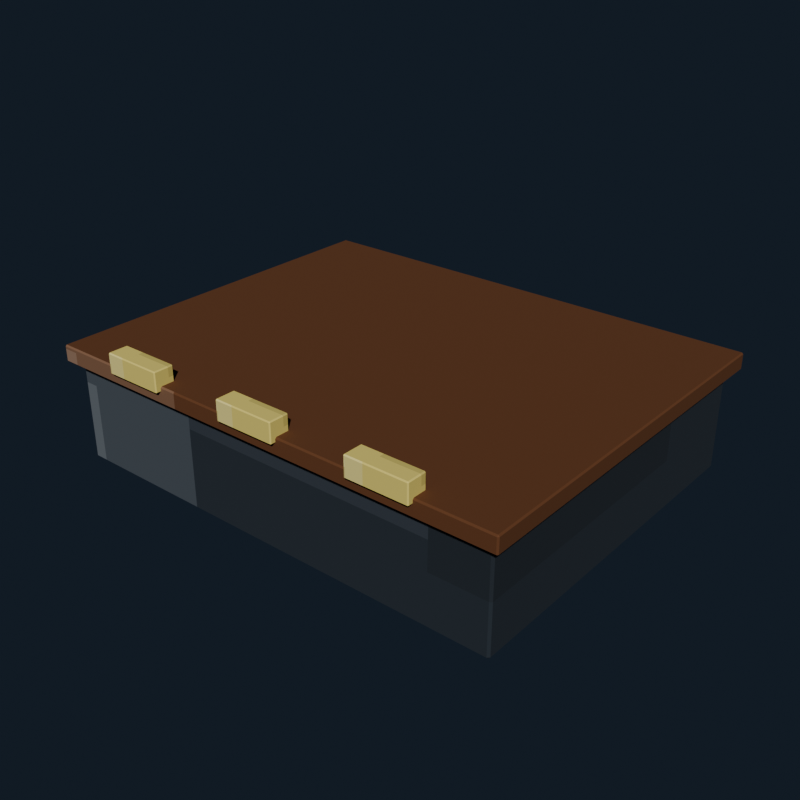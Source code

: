 # Source: stage_platform.blend  (saved by Blender 5.2.44; exported with 4.5.12 LTS)
import bpy
from mathutils import Matrix  # noqa: F401  (used for matrix-valued properties, if any)

bpy.ops.wm.read_factory_settings(use_empty=True)
scene = bpy.context.scene
scene.name = 'Scene'

# ---- collections
col_collection = bpy.data.collections.new('Collection'); scene.collection.children.link(col_collection)

# ---- images (referenced by path relative to the original .blend; pixels are not part of the script)
import os
ASSET_DIR = os.environ.get("B2B_ASSET_DIR", "")  # directory of the original .blend (textures are referenced by path, not embedded)
HERE = os.path.dirname(os.path.abspath(__file__))  # packed textures are extracted next to this script under _unpacked/

def load_image(name, relpath, width, height, colorspace="sRGB"):
    """Load a texture the original file referenced (path relative to the .blend, or extracted next to this script)."""
    p = next((c for c in (os.path.join(HERE, relpath), os.path.join(ASSET_DIR, relpath)) if relpath and os.path.exists(c)), "")
    if p:
        img = bpy.data.images.load(p, check_existing=True)
        img.name = name
    else:  # same state as the original file: an image datablock whose file is absent (Cycles renders it pink)
        img = bpy.data.images.new(name, width, height)
        img.source = "FILE"
        img.filepath = "//" + (relpath or name)
    img.colorspace_settings.name = colorspace
    return img
img_stage_platform_pixel_atlas = load_image('stage_platform_pixel_atlas', '_unpacked/stage_platform_pixel_atlas.9a39ce30.png', 192, 16, 'sRGB')

# ---- materials (node trees are filled in below, after node groups)
mat_stage_platform_pixel_paint = bpy.data.materials.new('Stage Platform pixel paint')

# ---- material node trees
mat_stage_platform_pixel_paint.use_nodes = True; mat_stage_platform_pixel_paint.node_tree.nodes.clear()
_N = mat_stage_platform_pixel_paint.node_tree.nodes; _L = mat_stage_platform_pixel_paint.node_tree.links
n0 = _N.new('ShaderNodeBsdfPrincipled'); n0.name = 'Principled BSDF'; n0.location = (-200, 100)
n0.inputs[1].default_value = 0.06
n0.inputs[2].default_value = 0.88
n0.inputs[10].default_value = 0.005
n1 = _N.new('ShaderNodeOutputMaterial'); n1.name = 'Material Output'; n1.location = (200, 100)
n2 = _N.new('ShaderNodeTexImage'); n2.name = 'Image Texture'; n2.location = (0, 0)
n2.image = img_stage_platform_pixel_atlas
n2.interpolation = 'Closest'
_L.new(n0.outputs[0], n1.inputs[0])
_L.new(n2.outputs[0], n0.inputs[0])
n1.is_active_output = True

# ---- world
world_world = bpy.data.worlds.new('World'); scene.world = world_world
world_world.use_nodes = True; world_world.node_tree.nodes.clear()
_N = world_world.node_tree.nodes; _L = world_world.node_tree.links
n0 = _N.new('ShaderNodeOutputWorld'); n0.name = 'World Output'; n0.location = (200, 100)
n1 = _N.new('ShaderNodeBackground'); n1.name = 'Background'; n1.location = (-200, 100)
n1.inputs[0].default_value = (0.04314, 0.06275, 0.09412, 1.0)
n1.inputs[1].default_value = 0.36
_L.new(n1.outputs[0], n0.inputs[0])
n0.is_active_output = True
world_world.color = (0.05088, 0.05088, 0.05088)
world_world.sun_shadow_jitter_overblur = 0.0

# ---- meshes
me_cube = bpy.data.meshes.new('Cube')
me_cube.from_pydata([(-1.338, -1.038, -0.3), (-1.338, -1.05, -0.288), (-1.35, -1.038, -0.288), (-1.338, -1.05, 0.288), (-1.338, -1.038, 0.3), (-1.35, -1.038, 0.288), (-1.338, 1.038, -0.3), (-1.35, 1.038, -0.288), (-1.338, 1.05, -0.288), (-1.338, 1.038, 0.3), (-1.338, 1.05, 0.288), (-1.35, 1.038, 0.288), (1.338, -1.038, -0.3), (1.35, -1.038, -0.288), (1.338, -1.05, -0.288), (1.338, -1.038, 0.3), (1.338, -1.05, 0.288), (1.35, -1.038, 0.288), (1.338, 1.038, -0.3), (1.338, 1.05, -0.288), (1.35, 1.038, -0.288), (1.338, 1.038, 0.3), (1.35, 1.038, 0.288), (1.338, 1.05, 0.288)], [], [(0, 1, 2), (3, 4, 5), (6, 7, 8), (9, 10, 11), (12, 13, 14), (15, 16, 17), (18, 19, 20), (21, 22, 23), (6, 0, 2, 7), (1, 3, 5, 2), (4, 9, 11, 5), (10, 8, 7, 11), (18, 6, 8, 19), (9, 21, 23, 10), (22, 20, 19, 23), (12, 18, 20, 13), (21, 15, 17, 22), (16, 14, 13, 17), (0, 12, 14, 1), (15, 4, 3, 16), (6, 18, 12, 0), (2, 5, 11, 7), (14, 16, 3, 1), (21, 9, 4, 15), (8, 10, 23, 19), (20, 22, 17, 13)])
_uv = me_cube.uv_layers.new(name='UVMap')
_uv.uv.foreach_set('vector', [0.09727, 0.7212, 0.09727, 0.7225, 0.09719, 0.7212, 0.1339, 0.944, 0.1343, 0.944, 0.1339, 0.945, 0.09727, 0.5013, 0.09719, 0.5013, 0.09727, 0.5, 0.1343, 0.2777, 0.1339, 0.2785, 0.1339, 0.2765, 0.1156, 0.7212, 0.116, 0.7212, 0.1159, 0.723, 0.1343, 0.7224, 0.1339, 0.7235, 0.1339, 0.7215, 0.1156, 0.5013, 0.1159, 0.4995, 0.116, 0.5013, 0.1343, 0.5007, 0.1339, 0.5013, 0.1339, 0.4993, 0.09727, 0.5013, 0.09727, 0.7212, 0.09719, 0.7212, 0.09719, 0.5013, 0.1161, 0.055, 0.1339, 0.055, 0.1339, 0.05627, 0.1161, 0.05627, 0.1343, 0.05627, 0.1343, 0.2777, 0.1339, 0.2765, 0.1339, 0.05627, 0.1339, 0.2785, 0.1161, 0.2785, 0.1161, 0.2762, 0.1339, 0.2765, 0.1156, 0.5013, 0.09727, 0.5013, 0.09727, 0.5, 0.1159, 0.4995, 0.1343, 0.2777, 0.1343, 0.5007, 0.1339, 0.4993, 0.1339, 0.2785, 0.1339, 0.5013, 0.116, 0.5013, 0.1159, 0.4995, 0.1339, 0.4993, 0.1156, 0.7212, 0.1156, 0.5013, 0.116, 0.5013, 0.116, 0.7212, 0.1343, 0.5007, 0.1343, 0.7224, 0.1339, 0.7215, 0.1339, 0.5013, 0.1339, 0.7235, 0.1159, 0.723, 0.116, 0.7212, 0.1339, 0.7215, 0.09727, 0.7212, 0.1156, 0.7212, 0.1159, 0.723, 0.09727, 0.7225, 0.1343, 0.7224, 0.1343, 0.944, 0.1339, 0.944, 0.1339, 0.7235, 0.09727, 0.5013, 0.1156, 0.5013, 0.1156, 0.7212, 0.09727, 0.7212, 0.1161, 0.05627, 0.1339, 0.05627, 0.1339, 0.2765, 0.1161, 0.2762, 0.1159, 0.723, 0.1339, 0.7235, 0.1339, 0.944, 0.1161, 0.944, 0.1343, 0.5007, 0.1527, 0.5013, 0.1527, 0.7212, 0.1343, 0.7224, 0.1161, 0.2785, 0.1339, 0.2785, 0.1339, 0.4993, 0.1159, 0.4995, 0.116, 0.5013, 0.1339, 0.5013, 0.1339, 0.7215, 0.116, 0.7212])
me_cube.materials.append(mat_stage_platform_pixel_paint)
me_cube.update()
me_cube_001 = bpy.data.meshes.new('Cube.001')
me_cube_001.from_pydata([(-1.402, -1.102, -0.05), (-1.402, -1.11, -0.042), (-1.41, -1.102, -0.042), (-1.402, -1.11, 0.042), (-1.402, -1.102, 0.05), (-1.41, -1.102, 0.042), (-1.402, 1.102, -0.05), (-1.41, 1.102, -0.042), (-1.402, 1.11, -0.042), (-1.402, 1.102, 0.05), (-1.402, 1.11, 0.042), (-1.41, 1.102, 0.042), (1.402, -1.102, -0.05), (1.41, -1.102, -0.042), (1.402, -1.11, -0.042), (1.402, -1.102, 0.05), (1.402, -1.11, 0.042), (1.41, -1.102, 0.042), (1.402, 1.102, -0.05), (1.402, 1.11, -0.042), (1.41, 1.102, -0.042), (1.402, 1.102, 0.05), (1.41, 1.102, 0.042), (1.402, 1.11, 0.042)], [], [(0, 1, 2), (3, 4, 5), (6, 7, 8), (9, 10, 11), (12, 13, 14), (15, 16, 17), (18, 19, 20), (21, 22, 23), (6, 0, 2, 7), (1, 3, 5, 2), (4, 9, 11, 5), (10, 8, 7, 11), (18, 6, 8, 19), (9, 21, 23, 10), (22, 20, 19, 23), (12, 18, 20, 13), (21, 15, 17, 22), (16, 14, 13, 17), (0, 12, 14, 1), (15, 4, 3, 16), (6, 18, 12, 0), (2, 5, 11, 7), (14, 16, 3, 1), (21, 9, 4, 15), (8, 10, 23, 19), (20, 22, 17, 13)])
_uv = me_cube_001.uv_layers.new(name='UVMap')
_uv.uv.foreach_set('vector', [0.3472, 0.7217, 0.3472, 0.7225, 0.3472, 0.7217, 0.3828, 0.9444, 0.3843, 0.9444, 0.3828, 0.945, 0.3472, 0.5008, 0.3472, 0.5008, 0.3472, 0.5, 0.3843, 0.2777, 0.3828, 0.2781, 0.3828, 0.2769, 0.3657, 0.7217, 0.3668, 0.7217, 0.3664, 0.7228, 0.3843, 0.7224, 0.3828, 0.7231, 0.3828, 0.7219, 0.3657, 0.5008, 0.3664, 0.4997, 0.3668, 0.5008, 0.3843, 0.5004, 0.3828, 0.5008, 0.3828, 0.4995, 0.3472, 0.5008, 0.3472, 0.7217, 0.3472, 0.7217, 0.3472, 0.5008, 0.3672, 0.055, 0.3828, 0.055, 0.3828, 0.0558, 0.3672, 0.0558, 0.3843, 0.0558, 0.3843, 0.2777, 0.3828, 0.2769, 0.3828, 0.0558, 0.3828, 0.2781, 0.3672, 0.2781, 0.3672, 0.2767, 0.3828, 0.2769, 0.3657, 0.5008, 0.3472, 0.5008, 0.3472, 0.5, 0.3664, 0.4997, 0.3843, 0.2777, 0.3843, 0.5004, 0.3828, 0.4995, 0.3828, 0.2781, 0.3828, 0.5008, 0.3668, 0.5008, 0.3664, 0.4997, 0.3828, 0.4995, 0.3657, 0.7217, 0.3657, 0.5008, 0.3668, 0.5008, 0.3668, 0.7217, 0.3843, 0.5004, 0.3843, 0.7224, 0.3828, 0.7219, 0.3828, 0.5008, 0.3828, 0.7231, 0.3664, 0.7228, 0.3668, 0.7217, 0.3828, 0.7219, 0.3472, 0.7217, 0.3657, 0.7217, 0.3664, 0.7228, 0.3472, 0.7225, 0.3843, 0.7224, 0.3843, 0.9444, 0.3828, 0.9444, 0.3828, 0.7231, 0.3472, 0.5008, 0.3657, 0.5008, 0.3657, 0.7217, 0.3472, 0.7217, 0.3672, 0.0558, 0.3828, 0.0558, 0.3828, 0.2769, 0.3672, 0.2767, 0.3664, 0.7228, 0.3828, 0.7231, 0.3828, 0.9444, 0.3672, 0.9444, 0.3843, 0.5004, 0.4028, 0.5008, 0.4028, 0.7217, 0.3843, 0.7224, 0.3672, 0.2781, 0.3828, 0.2781, 0.3828, 0.4995, 0.3664, 0.4997, 0.3668, 0.5008, 0.3828, 0.5008, 0.3828, 0.7219, 0.3668, 0.7217])
me_cube_001.materials.append(mat_stage_platform_pixel_paint)
me_cube_001.update()
me_cube_002 = bpy.data.meshes.new('Cube.002')
me_cube_002.from_pydata([(-0.174, -0.054, -0.06), (-0.174, -0.06, -0.054), (-0.18, -0.054, -0.054), (-0.174, -0.06, 0.054), (-0.174, -0.054, 0.06), (-0.18, -0.054, 0.054), (-0.174, 0.054, -0.06), (-0.18, 0.054, -0.054), (-0.174, 0.06, -0.054), (-0.174, 0.054, 0.06), (-0.174, 0.06, 0.054), (-0.18, 0.054, 0.054), (0.174, -0.054, -0.06), (0.18, -0.054, -0.054), (0.174, -0.06, -0.054), (0.174, -0.054, 0.06), (0.174, -0.06, 0.054), (0.18, -0.054, 0.054), (0.174, 0.054, -0.06), (0.174, 0.06, -0.054), (0.18, 0.054, -0.054), (0.174, 0.054, 0.06), (0.18, 0.054, 0.054), (0.174, 0.06, 0.054)], [], [(0, 1, 2), (3, 4, 5), (6, 7, 8), (9, 10, 11), (12, 13, 14), (15, 16, 17), (18, 19, 20), (21, 22, 23), (6, 0, 2, 7), (1, 3, 5, 2), (4, 9, 11, 5), (10, 8, 7, 11), (18, 6, 8, 19), (9, 21, 23, 10), (22, 20, 19, 23), (12, 18, 20, 13), (21, 15, 17, 22), (16, 14, 13, 17), (0, 12, 14, 1), (15, 4, 3, 16), (6, 18, 12, 0), (2, 5, 11, 7), (14, 16, 3, 1), (21, 9, 4, 15), (8, 10, 23, 19), (20, 22, 17, 13)])
_uv = me_cube_002.uv_layers.new(name='UVMap')
_uv.uv.foreach_set('vector', [0.5975, 0.7114, 0.5975, 0.7225, 0.5972, 0.7114, 0.6333, 0.9413, 0.6343, 0.9413, 0.6333, 0.945, 0.5975, 0.5111, 0.5972, 0.5111, 0.5975, 0.5, 0.6343, 0.2763, 0.6333, 0.2812, 0.6333, 0.2692, 0.6154, 0.7114, 0.6164, 0.7114, 0.616, 0.7244, 0.6344, 0.7188, 0.6333, 0.7262, 0.6333, 0.7142, 0.6154, 0.5111, 0.616, 0.4981, 0.6164, 0.5111, 0.6344, 0.5074, 0.6333, 0.5111, 0.6333, 0.4972, 0.5975, 0.5111, 0.5975, 0.7114, 0.5972, 0.7114, 0.5972, 0.5111, 0.6167, 0.055, 0.6333, 0.055, 0.6333, 0.06613, 0.6167, 0.06613, 0.6343, 0.06613, 0.6343, 0.2763, 0.6333, 0.2692, 0.6333, 0.06613, 0.6333, 0.2812, 0.6167, 0.2812, 0.6167, 0.2664, 0.6333, 0.2692, 0.6154, 0.5111, 0.5975, 0.5111, 0.5975, 0.5, 0.616, 0.4981, 0.6343, 0.2763, 0.6344, 0.5074, 0.6333, 0.4972, 0.6333, 0.2812, 0.6333, 0.5111, 0.6164, 0.5111, 0.616, 0.4981, 0.6333, 0.4972, 0.6154, 0.7114, 0.6154, 0.5111, 0.6164, 0.5111, 0.6164, 0.7114, 0.6344, 0.5074, 0.6344, 0.7188, 0.6333, 0.7142, 0.6333, 0.5111, 0.6333, 0.7262, 0.616, 0.7244, 0.6164, 0.7114, 0.6333, 0.7142, 0.5975, 0.7114, 0.6154, 0.7114, 0.616, 0.7244, 0.5975, 0.7225, 0.6344, 0.7188, 0.6343, 0.9413, 0.6333, 0.9413, 0.6333, 0.7262, 0.5975, 0.5111, 0.6154, 0.5111, 0.6154, 0.7114, 0.5975, 0.7114, 0.6167, 0.06613, 0.6333, 0.06613, 0.6333, 0.2692, 0.6167, 0.2664, 0.616, 0.7244, 0.6333, 0.7262, 0.6333, 0.9413, 0.6167, 0.9413, 0.6344, 0.5074, 0.6525, 0.5111, 0.6525, 0.7114, 0.6344, 0.7188, 0.6167, 0.2812, 0.6333, 0.2812, 0.6333, 0.4972, 0.616, 0.4981, 0.6164, 0.5111, 0.6333, 0.5111, 0.6333, 0.7142, 0.6164, 0.7114])
me_cube_002.materials.append(mat_stage_platform_pixel_paint)
me_cube_002.update()
me_cube_003 = bpy.data.meshes.new('Cube.003')
me_cube_003.from_pydata([(-0.174, -0.054, -0.06), (-0.174, -0.06, -0.054), (-0.18, -0.054, -0.054), (-0.174, -0.06, 0.054), (-0.174, -0.054, 0.06), (-0.18, -0.054, 0.054), (-0.174, 0.054, -0.06), (-0.18, 0.054, -0.054), (-0.174, 0.06, -0.054), (-0.174, 0.054, 0.06), (-0.174, 0.06, 0.054), (-0.18, 0.054, 0.054), (0.174, -0.054, -0.06), (0.18, -0.054, -0.054), (0.174, -0.06, -0.054), (0.174, -0.054, 0.06), (0.174, -0.06, 0.054), (0.18, -0.054, 0.054), (0.174, 0.054, -0.06), (0.174, 0.06, -0.054), (0.18, 0.054, -0.054), (0.174, 0.054, 0.06), (0.18, 0.054, 0.054), (0.174, 0.06, 0.054)], [], [(0, 1, 2), (3, 4, 5), (6, 7, 8), (9, 10, 11), (12, 13, 14), (15, 16, 17), (18, 19, 20), (21, 22, 23), (6, 0, 2, 7), (1, 3, 5, 2), (4, 9, 11, 5), (10, 8, 7, 11), (18, 6, 8, 19), (9, 21, 23, 10), (22, 20, 19, 23), (12, 18, 20, 13), (21, 15, 17, 22), (16, 14, 13, 17), (0, 12, 14, 1), (15, 4, 3, 16), (6, 18, 12, 0), (2, 5, 11, 7), (14, 16, 3, 1), (21, 9, 4, 15), (8, 10, 23, 19), (20, 22, 17, 13)])
_uv = me_cube_003.uv_layers.new(name='UVMap')
_uv.uv.foreach_set('vector', [0.5975, 0.7114, 0.5975, 0.7225, 0.5972, 0.7114, 0.6333, 0.9413, 0.6343, 0.9413, 0.6333, 0.945, 0.5975, 0.5111, 0.5972, 0.5111, 0.5975, 0.5, 0.6343, 0.2763, 0.6333, 0.2812, 0.6333, 0.2692, 0.6154, 0.7114, 0.6164, 0.7114, 0.616, 0.7244, 0.6344, 0.7188, 0.6333, 0.7262, 0.6333, 0.7142, 0.6154, 0.5111, 0.616, 0.4981, 0.6164, 0.5111, 0.6344, 0.5074, 0.6333, 0.5111, 0.6333, 0.4972, 0.5975, 0.5111, 0.5975, 0.7114, 0.5972, 0.7114, 0.5972, 0.5111, 0.6167, 0.055, 0.6333, 0.055, 0.6333, 0.06613, 0.6167, 0.06613, 0.6343, 0.06613, 0.6343, 0.2763, 0.6333, 0.2692, 0.6333, 0.06613, 0.6333, 0.2812, 0.6167, 0.2812, 0.6167, 0.2664, 0.6333, 0.2692, 0.6154, 0.5111, 0.5975, 0.5111, 0.5975, 0.5, 0.616, 0.4981, 0.6343, 0.2763, 0.6344, 0.5074, 0.6333, 0.4972, 0.6333, 0.2812, 0.6333, 0.5111, 0.6164, 0.5111, 0.616, 0.4981, 0.6333, 0.4972, 0.6154, 0.7114, 0.6154, 0.5111, 0.6164, 0.5111, 0.6164, 0.7114, 0.6344, 0.5074, 0.6344, 0.7188, 0.6333, 0.7142, 0.6333, 0.5111, 0.6333, 0.7262, 0.616, 0.7244, 0.6164, 0.7114, 0.6333, 0.7142, 0.5975, 0.7114, 0.6154, 0.7114, 0.616, 0.7244, 0.5975, 0.7225, 0.6344, 0.7188, 0.6343, 0.9413, 0.6333, 0.9413, 0.6333, 0.7262, 0.5975, 0.5111, 0.6154, 0.5111, 0.6154, 0.7114, 0.5975, 0.7114, 0.6167, 0.06613, 0.6333, 0.06613, 0.6333, 0.2692, 0.6167, 0.2664, 0.616, 0.7244, 0.6333, 0.7262, 0.6333, 0.9413, 0.6167, 0.9413, 0.6344, 0.5074, 0.6525, 0.5111, 0.6525, 0.7114, 0.6344, 0.7188, 0.6167, 0.2812, 0.6333, 0.2812, 0.6333, 0.4972, 0.616, 0.4981, 0.6164, 0.5111, 0.6333, 0.5111, 0.6333, 0.7142, 0.6164, 0.7114])
me_cube_003.materials.append(mat_stage_platform_pixel_paint)
me_cube_003.update()
me_cube_004 = bpy.data.meshes.new('Cube.004')
me_cube_004.from_pydata([(-0.174, -0.054, -0.06), (-0.174, -0.06, -0.054), (-0.18, -0.054, -0.054), (-0.174, -0.06, 0.054), (-0.174, -0.054, 0.06), (-0.18, -0.054, 0.054), (-0.174, 0.054, -0.06), (-0.18, 0.054, -0.054), (-0.174, 0.06, -0.054), (-0.174, 0.054, 0.06), (-0.174, 0.06, 0.054), (-0.18, 0.054, 0.054), (0.174, -0.054, -0.06), (0.18, -0.054, -0.054), (0.174, -0.06, -0.054), (0.174, -0.054, 0.06), (0.174, -0.06, 0.054), (0.18, -0.054, 0.054), (0.174, 0.054, -0.06), (0.174, 0.06, -0.054), (0.18, 0.054, -0.054), (0.174, 0.054, 0.06), (0.18, 0.054, 0.054), (0.174, 0.06, 0.054)], [], [(0, 1, 2), (3, 4, 5), (6, 7, 8), (9, 10, 11), (12, 13, 14), (15, 16, 17), (18, 19, 20), (21, 22, 23), (6, 0, 2, 7), (1, 3, 5, 2), (4, 9, 11, 5), (10, 8, 7, 11), (18, 6, 8, 19), (9, 21, 23, 10), (22, 20, 19, 23), (12, 18, 20, 13), (21, 15, 17, 22), (16, 14, 13, 17), (0, 12, 14, 1), (15, 4, 3, 16), (6, 18, 12, 0), (2, 5, 11, 7), (14, 16, 3, 1), (21, 9, 4, 15), (8, 10, 23, 19), (20, 22, 17, 13)])
_uv = me_cube_004.uv_layers.new(name='UVMap')
_uv.uv.foreach_set('vector', [0.5975, 0.7114, 0.5975, 0.7225, 0.5972, 0.7114, 0.6333, 0.9413, 0.6343, 0.9413, 0.6333, 0.945, 0.5975, 0.5111, 0.5972, 0.5111, 0.5975, 0.5, 0.6343, 0.2763, 0.6333, 0.2812, 0.6333, 0.2692, 0.6154, 0.7114, 0.6164, 0.7114, 0.616, 0.7244, 0.6344, 0.7188, 0.6333, 0.7262, 0.6333, 0.7142, 0.6154, 0.5111, 0.616, 0.4981, 0.6164, 0.5111, 0.6344, 0.5074, 0.6333, 0.5111, 0.6333, 0.4972, 0.5975, 0.5111, 0.5975, 0.7114, 0.5972, 0.7114, 0.5972, 0.5111, 0.6167, 0.055, 0.6333, 0.055, 0.6333, 0.06613, 0.6167, 0.06613, 0.6343, 0.06613, 0.6343, 0.2763, 0.6333, 0.2692, 0.6333, 0.06613, 0.6333, 0.2812, 0.6167, 0.2812, 0.6167, 0.2664, 0.6333, 0.2692, 0.6154, 0.5111, 0.5975, 0.5111, 0.5975, 0.5, 0.616, 0.4981, 0.6343, 0.2763, 0.6344, 0.5074, 0.6333, 0.4972, 0.6333, 0.2812, 0.6333, 0.5111, 0.6164, 0.5111, 0.616, 0.4981, 0.6333, 0.4972, 0.6154, 0.7114, 0.6154, 0.5111, 0.6164, 0.5111, 0.6164, 0.7114, 0.6344, 0.5074, 0.6344, 0.7188, 0.6333, 0.7142, 0.6333, 0.5111, 0.6333, 0.7262, 0.616, 0.7244, 0.6164, 0.7114, 0.6333, 0.7142, 0.5975, 0.7114, 0.6154, 0.7114, 0.616, 0.7244, 0.5975, 0.7225, 0.6344, 0.7188, 0.6343, 0.9413, 0.6333, 0.9413, 0.6333, 0.7262, 0.5975, 0.5111, 0.6154, 0.5111, 0.6154, 0.7114, 0.5975, 0.7114, 0.6167, 0.06613, 0.6333, 0.06613, 0.6333, 0.2692, 0.6167, 0.2664, 0.616, 0.7244, 0.6333, 0.7262, 0.6333, 0.9413, 0.6167, 0.9413, 0.6344, 0.5074, 0.6525, 0.5111, 0.6525, 0.7114, 0.6344, 0.7188, 0.6167, 0.2812, 0.6333, 0.2812, 0.6333, 0.4972, 0.616, 0.4981, 0.6164, 0.5111, 0.6333, 0.5111, 0.6333, 0.7142, 0.6164, 0.7114])
me_cube_004.materials.append(mat_stage_platform_pixel_paint)
me_cube_004.update()

# ---- objects
ob_stagebase = bpy.data.objects.new('StageBase', me_cube)
ob_stagetop = bpy.data.objects.new('StageTop', me_cube_001)
ob_footlight__0_8 = bpy.data.objects.new('Footlight_-0.8', me_cube_002)
ob_footlight_0 = bpy.data.objects.new('Footlight_0', me_cube_003)
ob_footlight_0_8 = bpy.data.objects.new('Footlight_0.8', me_cube_004)

# ---- transforms, parenting, visibility, modifiers, constraints
ob_stagebase.location = (0.0, 0.0, 0.3)
ob_stagetop.location = (0.0, 0.0, 0.64)
ob_footlight__0_8.location = (-0.8, -1.08, 0.72)
ob_footlight_0.location = (0.0, -1.08, 0.72)
ob_footlight_0_8.location = (0.8, -1.08, 0.72)

# ---- collection membership
col_collection.objects.link(ob_stagebase)
col_collection.objects.link(ob_stagetop)
col_collection.objects.link(ob_footlight__0_8)
col_collection.objects.link(ob_footlight_0)
col_collection.objects.link(ob_footlight_0_8)

# ---- scene / render settings (as saved in the file)
scene.frame_start = 1; scene.frame_end = 250; scene.frame_set(1)
scene.render.engine = 'BLENDER_EEVEE_NEXT'
scene.render.resolution_x = 640
scene.render.resolution_y = 640
scene.render.bake_bias = 0.0
scene.render.bake_samples = 0
scene.render.compositor_device = 'GPU'
scene.eevee.use_volume_custom_range = False
scene.eevee.fast_gi_thickness_near = 0.1
scene.eevee.fast_gi_thickness_far = 0.0
scene.eevee.ray_tracing_options.screen_trace_thickness = 0.1
scene.view_settings.look = 'AgX - Medium High Contrast'
bpy.context.view_layer.update()

# ---- added for rendering (the .blend has no active camera and no usable light): camera, sun
cam_auto = bpy.data.cameras.new('AutoCamera')
cam_auto.lens = 50.0
cam_auto.sensor_width = 36.0
cam_auto.clip_end = 1000.0
ob_auto_camera = bpy.data.objects.new('AutoCamera', cam_auto)
scene.collection.objects.link(ob_auto_camera)
ob_auto_camera.location = (3.41498, -4.11298, 3.12199)
ob_auto_camera.rotation_euler = (1.09748, -7.21219e-08, 0.694738)
scene.camera = ob_auto_camera
light_auto_sun = bpy.data.lights.new('AutoSun', 'SUN')
light_auto_sun.energy = 3.0
light_auto_sun.angle = 0.0523599
ob_auto_sun = bpy.data.objects.new('AutoSun', light_auto_sun)
scene.collection.objects.link(ob_auto_sun)
ob_auto_sun.rotation_euler = (0.872665, 0.174533, 0.523599)
bpy.context.view_layer.update()
